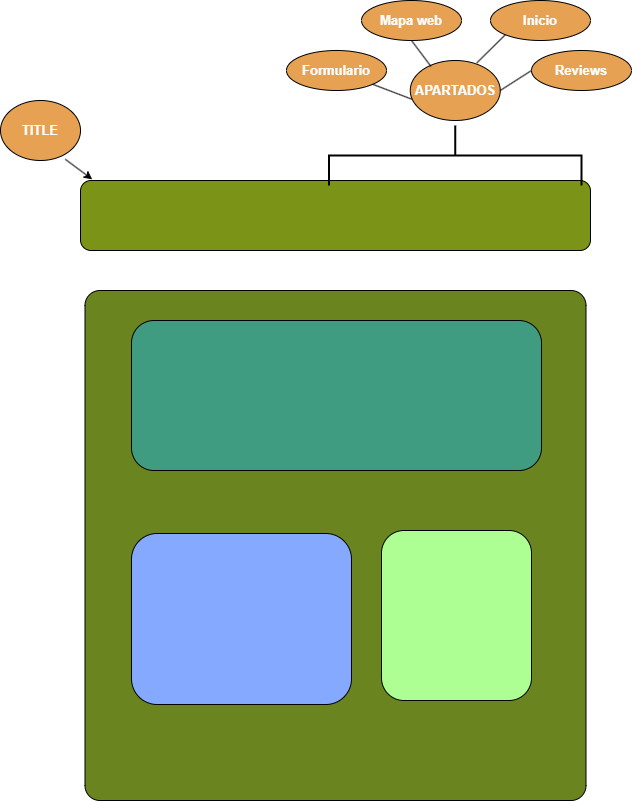

The diagram above was exported from draw.io. Its source (the exported page's mxGraphModel, read from the mxfile embedded in the PNG):
<mxGraphModel dx="1687" dy="2110" grid="1" gridSize="10" guides="1" tooltips="1" connect="1" arrows="1" fold="1" page="1" pageScale="1" pageWidth="827" pageHeight="1169" math="0" shadow="0">
  <root>
    <mxCell id="0" />
    <mxCell id="1" parent="0" />
    <mxCell id="GeuH1dy3y6Jf17mRaWuK-1" value="" style="rounded=1;whiteSpace=wrap;html=1;fillStyle=auto;fillColor=#7B9417;gradientColor=none;" vertex="1" parent="1">
      <mxGeometry x="159" y="-804" width="510" height="70" as="geometry" />
    </mxCell>
    <mxCell id="GeuH1dy3y6Jf17mRaWuK-8" value="" style="rounded=1;whiteSpace=wrap;html=1;arcSize=3;fillColor=#6A8520;" vertex="1" parent="1">
      <mxGeometry x="163.5" y="-694" width="501" height="510" as="geometry" />
    </mxCell>
    <mxCell id="GeuH1dy3y6Jf17mRaWuK-9" value="" style="rounded=1;whiteSpace=wrap;html=1;fillColor=#409C80;" vertex="1" parent="1">
      <mxGeometry x="210" y="-664" width="410" height="150" as="geometry" />
    </mxCell>
    <mxCell id="GeuH1dy3y6Jf17mRaWuK-11" value="" style="rounded=1;whiteSpace=wrap;html=1;fillColor=#ADFF94;" vertex="1" parent="1">
      <mxGeometry x="460" y="-454" width="150" height="170" as="geometry" />
    </mxCell>
    <mxCell id="GeuH1dy3y6Jf17mRaWuK-14" value="&lt;b&gt;&lt;font style=&quot;font-size: 13px;&quot; color=&quot;#ffffff&quot;&gt;TITLE&lt;/font&gt;&lt;/b&gt;" style="ellipse;whiteSpace=wrap;html=1;fillColor=#E6A153;" vertex="1" parent="1">
      <mxGeometry x="79" y="-884" width="80" height="60" as="geometry" />
    </mxCell>
    <mxCell id="GeuH1dy3y6Jf17mRaWuK-15" value="" style="endArrow=classic;html=1;rounded=0;exitX=0.81;exitY=0.98;exitDx=0;exitDy=0;exitPerimeter=0;entryX=0.023;entryY=-0.017;entryDx=0;entryDy=0;entryPerimeter=0;" edge="1" parent="1" source="GeuH1dy3y6Jf17mRaWuK-14" target="GeuH1dy3y6Jf17mRaWuK-1">
      <mxGeometry width="50" height="50" relative="1" as="geometry">
        <mxPoint x="410" y="-754" as="sourcePoint" />
        <mxPoint x="460" y="-804" as="targetPoint" />
      </mxGeometry>
    </mxCell>
    <mxCell id="GeuH1dy3y6Jf17mRaWuK-16" value="&lt;font color=&quot;#ffffff&quot;&gt;&lt;span style=&quot;font-size: 13px;&quot;&gt;&lt;b&gt;APARTADOS&lt;/b&gt;&lt;/span&gt;&lt;/font&gt;" style="ellipse;whiteSpace=wrap;html=1;fillColor=#E6A153;" vertex="1" parent="1">
      <mxGeometry x="488.75" y="-924" width="90" height="60" as="geometry" />
    </mxCell>
    <mxCell id="GeuH1dy3y6Jf17mRaWuK-21" value="" style="strokeWidth=2;html=1;shape=mxgraph.flowchart.annotation_2;align=left;labelPosition=right;pointerEvents=1;rotation=90;" vertex="1" parent="1">
      <mxGeometry x="503.75" y="-955.25" width="60" height="252.5" as="geometry" />
    </mxCell>
    <mxCell id="GeuH1dy3y6Jf17mRaWuK-22" value="&lt;b&gt;&lt;font color=&quot;#ffffff&quot; style=&quot;font-size: 13px;&quot;&gt;Inicio&lt;/font&gt;&lt;/b&gt;" style="ellipse;whiteSpace=wrap;html=1;align=center;fillColor=#E6A153;" vertex="1" parent="1">
      <mxGeometry x="569" y="-984" width="100" height="40" as="geometry" />
    </mxCell>
    <mxCell id="GeuH1dy3y6Jf17mRaWuK-23" value="&lt;b&gt;&lt;font color=&quot;#ffffff&quot; style=&quot;font-size: 13px;&quot;&gt;Mapa web&lt;/font&gt;&lt;/b&gt;" style="ellipse;whiteSpace=wrap;html=1;align=center;fillColor=#E6A153;" vertex="1" parent="1">
      <mxGeometry x="440" y="-984" width="100" height="40" as="geometry" />
    </mxCell>
    <mxCell id="GeuH1dy3y6Jf17mRaWuK-24" value="&lt;font color=&quot;#ffffff&quot;&gt;&lt;span style=&quot;font-size: 13px;&quot;&gt;&lt;b&gt;Formulario&lt;/b&gt;&lt;/span&gt;&lt;/font&gt;" style="ellipse;whiteSpace=wrap;html=1;align=center;fillColor=#E6A153;" vertex="1" parent="1">
      <mxGeometry x="365" y="-934" width="100" height="40" as="geometry" />
    </mxCell>
    <mxCell id="GeuH1dy3y6Jf17mRaWuK-25" value="&lt;font color=&quot;#ffffff&quot;&gt;&lt;span style=&quot;font-size: 13px;&quot;&gt;&lt;b&gt;Reviews&lt;/b&gt;&lt;/span&gt;&lt;/font&gt;" style="ellipse;whiteSpace=wrap;html=1;align=center;fillColor=#E6A153;" vertex="1" parent="1">
      <mxGeometry x="610" y="-934" width="100" height="40" as="geometry" />
    </mxCell>
    <mxCell id="GeuH1dy3y6Jf17mRaWuK-26" value="" style="endArrow=none;html=1;rounded=0;entryX=0.021;entryY=0.647;entryDx=0;entryDy=0;entryPerimeter=0;exitX=1;exitY=1;exitDx=0;exitDy=0;" edge="1" parent="1" source="GeuH1dy3y6Jf17mRaWuK-24" target="GeuH1dy3y6Jf17mRaWuK-16">
      <mxGeometry width="50" height="50" relative="1" as="geometry">
        <mxPoint x="420" y="-824" as="sourcePoint" />
        <mxPoint x="470" y="-874" as="targetPoint" />
      </mxGeometry>
    </mxCell>
    <mxCell id="GeuH1dy3y6Jf17mRaWuK-27" value="" style="endArrow=none;html=1;rounded=0;entryX=0.23;entryY=0.098;entryDx=0;entryDy=0;entryPerimeter=0;exitX=0.5;exitY=1;exitDx=0;exitDy=0;" edge="1" parent="1" source="GeuH1dy3y6Jf17mRaWuK-23" target="GeuH1dy3y6Jf17mRaWuK-16">
      <mxGeometry width="50" height="50" relative="1" as="geometry">
        <mxPoint x="460" y="-890" as="sourcePoint" />
        <mxPoint x="501" y="-875" as="targetPoint" />
      </mxGeometry>
    </mxCell>
    <mxCell id="GeuH1dy3y6Jf17mRaWuK-28" value="" style="endArrow=none;html=1;rounded=0;entryX=0.74;entryY=0.039;entryDx=0;entryDy=0;entryPerimeter=0;exitX=0;exitY=1;exitDx=0;exitDy=0;" edge="1" parent="1" source="GeuH1dy3y6Jf17mRaWuK-22" target="GeuH1dy3y6Jf17mRaWuK-16">
      <mxGeometry width="50" height="50" relative="1" as="geometry">
        <mxPoint x="500" y="-934" as="sourcePoint" />
        <mxPoint x="519" y="-908" as="targetPoint" />
      </mxGeometry>
    </mxCell>
    <mxCell id="GeuH1dy3y6Jf17mRaWuK-29" value="" style="endArrow=none;html=1;rounded=0;entryX=1;entryY=0.5;entryDx=0;entryDy=0;exitX=0;exitY=0.5;exitDx=0;exitDy=0;" edge="1" parent="1" source="GeuH1dy3y6Jf17mRaWuK-25" target="GeuH1dy3y6Jf17mRaWuK-16">
      <mxGeometry width="50" height="50" relative="1" as="geometry">
        <mxPoint x="594" y="-940" as="sourcePoint" />
        <mxPoint x="564" y="-908" as="targetPoint" />
      </mxGeometry>
    </mxCell>
    <mxCell id="GeuH1dy3y6Jf17mRaWuK-30" value="" style="rounded=1;whiteSpace=wrap;html=1;fillColor=#85A9FF;" vertex="1" parent="1">
      <mxGeometry x="210" y="-451" width="220" height="171" as="geometry" />
    </mxCell>
  </root>
</mxGraphModel>